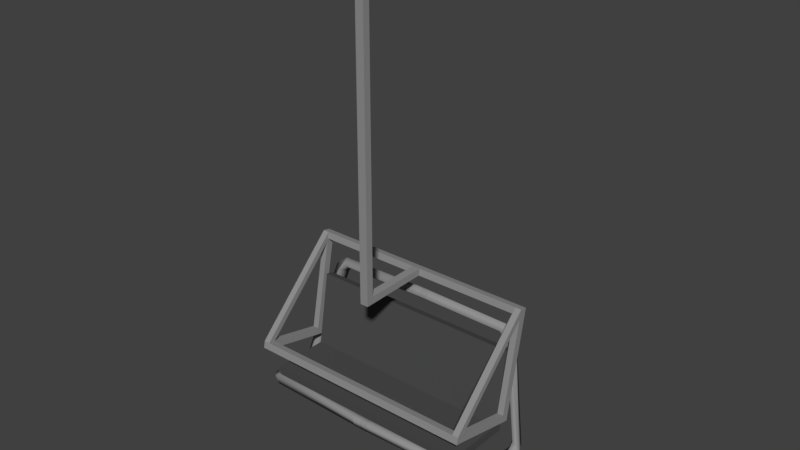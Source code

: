 # Source: skiLiftChair.blend  (saved by Blender 2.78.0; exported with 4.5.12 LTS)
import bpy
from mathutils import Matrix  # noqa: F401  (used for matrix-valued properties, if any)

bpy.ops.wm.read_factory_settings(use_empty=True)
scene = bpy.context.scene
scene.name = 'Scene'

# ---- collections
col_collection_1 = bpy.data.collections.new('Collection 1'); scene.collection.children.link(col_collection_1)

# ---- materials (node trees are filled in below, after node groups)
mat_skiliftanchor = bpy.data.materials.new('skiliftanchor')
mat_skiliftanchor.alpha_threshold = 0.0
mat_skiliftanchor.use_transparent_shadow = False
mat_skiliftanchor.diffuse_color = (0.2846, 0.2846, 0.2846, 1.0)
mat_skiliftanchor.roughness = 0.5
mat_skiliftchair = bpy.data.materials.new('skiliftchair')
mat_skiliftchair.alpha_threshold = 0.0
mat_skiliftchair.use_transparent_shadow = False
mat_skiliftchair.diffuse_color = (0.0749, 0.0749, 0.0749, 1.0)
mat_skiliftchair.roughness = 0.5
mat_skiliftchairframe = bpy.data.materials.new('skiliftchairframe')
mat_skiliftchairframe.alpha_threshold = 0.0
mat_skiliftchairframe.use_transparent_shadow = False
mat_skiliftchairframe.diffuse_color = (0.285, 0.285, 0.285, 1.0)
mat_skiliftchairframe.roughness = 0.5

# ---- material node trees

# ---- world
world_world = bpy.data.worlds.new('World'); scene.world = world_world
world_world.color = (0.05088, 0.05088, 0.05088)
world_world.use_sun_shadow = False
world_world.sun_shadow_jitter_overblur = 0.0
world_world.cycles.sampling_method = 'MANUAL'

# ---- meshes
me_cube_003 = bpy.data.meshes.new('Cube.003')
me_cube_003.from_pydata([(0.0, -1.286, 23.07), (0.0, -17.77, 107.9), (0.0, 0.6459, 23.45), (0.0, -15.84, 108.3), (0.03276, -1.286, 23.07), (0.03276, -17.77, 107.9), (0.03276, 0.6459, 23.45), (0.03276, -15.84, 108.3), (0.0, -17.31, 105.6), (0.0, -15.38, 105.9), (0.03276, -15.38, 105.9), (0.03276, -17.31, 105.6), (0.4209, -15.84, 108.3), (0.4209, -17.77, 107.9), (0.4209, -15.38, 105.9), (0.4209, -17.31, 105.6), (0.0, 0.2588, 25.44), (0.03276, 0.2588, 25.44), (0.03276, -1.673, 25.06), (0.0, -1.673, 25.06), (0.03276, 18.08, 26.99), (0.03276, 18.08, 28.86), (0.0, -1.0, -1.0), (0.0, -1.0, 1.0), (0.0, 1.0, -1.0), (0.0, 1.0, 1.0), (0.9199, -1.0, -1.0), (0.9199, -1.0, 1.0), (0.9199, 1.0, -1.0), (0.9199, 1.0, 1.0), (0.8706, 1.0, -1.0), (0.8706, 1.0, 1.0), (0.8706, -1.0, -1.0), (0.8706, -1.0, 1.0), (0.8706, 18.08, 0.3141), (0.9199, 18.08, 0.3141), (0.9199, 18.08, -1.686), (0.8706, 18.08, -1.686), (0.8706, 18.08, 26.14), (0.9199, 18.08, 26.14), (0.8706, 18.08, 26.99), (0.9199, 18.08, 26.99), (0.8706, 20.11, 0.3141), (0.9199, 20.11, 0.3141), (0.9199, 20.11, -1.686), (0.8706, 20.11, -1.686), (0.8706, 18.08, 28.86), (0.9199, 18.08, 28.86), (0.8706, 20.11, 28.86), (0.9199, 20.11, 28.86), (0.9199, 20.11, 26.99), (0.8706, 20.11, 26.99), (0.0, 18.08, 26.99), (0.0, 20.11, 26.99), (0.0, 18.08, 28.86), (0.0, 20.11, 28.86)], [], [(9, 3, 7, 10), (11, 5, 1, 8), (2, 6, 4, 0), (7, 3, 1, 5), (18, 11, 8, 19), (17, 10, 11, 18), (16, 9, 10, 17), (19, 8, 9, 16), (14, 12, 13, 15), (10, 7, 12, 14), (8, 1, 3, 9), (7, 5, 13, 12), (11, 10, 14, 15), (5, 11, 15, 13), (0, 19, 16, 2), (2, 16, 54, 52), (6, 17, 18, 4), (4, 18, 19, 0), (52, 54, 21, 20), (16, 17, 21, 54), (17, 6, 20, 21), (6, 2, 52, 20), (22, 23, 25, 24), (31, 29, 35, 34), (28, 29, 27, 26), (32, 33, 23, 22), (30, 28, 26, 32), (31, 25, 23, 33), (29, 31, 38, 39), (24, 30, 32, 22), (26, 27, 33, 32), (24, 25, 31, 30), (36, 37, 45, 44), (28, 30, 37, 36), (30, 31, 34, 37), (29, 28, 36, 35), (39, 38, 46, 47), (31, 33, 46, 38), (27, 29, 39, 47), (33, 27, 47, 46), (45, 42, 43, 44), (40, 41, 47, 46), (37, 34, 42, 45), (35, 36, 44, 43), (46, 47, 49, 48), (41, 50, 49, 47), (50, 51, 48, 49), (51, 40, 52, 53), (42, 34, 40, 51), (43, 42, 51, 50), (35, 43, 50, 41), (34, 35, 41, 40), (53, 52, 54, 55), (48, 51, 53, 55), (46, 48, 55, 54), (40, 46, 54, 52)])
me_cube_003.materials.append(mat_skiliftanchor)
me_cube_003.use_remesh_preserve_volume = False
me_cube_003.use_remesh_preserve_attributes = False
me_cube_003.use_mirror_vertex_groups = False
me_cube_003.update()
me_cube_001 = bpy.data.meshes.new('Cube.001')
me_cube_001.from_pydata([(-1.0, 3.061, -0.4355), (-1.0, 6.409, 1.52), (-1.0, 4.927, -0.4513), (-1.0, 8.309, 1.453), (1.0, 3.061, -0.4355), (1.0, 6.409, 1.52), (1.0, 4.927, -0.4513), (1.0, 8.309, 1.453), (-1.0, 3.337, -0.219), (-1.0, 5.221, -0.2446), (1.0, 5.221, -0.2446), (1.0, 3.337, -0.219), (1.0, -9.296, -0.1736), (1.0, -9.296, -0.3736), (-1.0, -9.296, -0.3736), (-1.0, -9.296, -0.1736)], [], [(8, 1, 3, 9), (9, 3, 7, 10), (10, 7, 5, 11), (11, 5, 1, 8), (2, 6, 4, 0), (7, 3, 1, 5), (4, 11, 12, 13), (6, 10, 11, 4), (2, 9, 10, 6), (0, 8, 9, 2), (13, 12, 15, 14), (11, 8, 15, 12), (8, 0, 14, 15), (0, 4, 13, 14)])
me_cube_001.materials.append(mat_skiliftchair)
me_cube_001.use_remesh_preserve_volume = False
me_cube_001.use_remesh_preserve_attributes = False
me_cube_001.use_mirror_vertex_groups = False
me_cube_001.update()

# ---- curves / text
cu_beziercurve = bpy.data.curves.new('BezierCurve', 'CURVE')
cu_beziercurve.dimensions = '3D'
_sp = cu_beziercurve.splines.new('BEZIER'); _sp.bezier_points.add(5)
_sp.bezier_points.foreach_set('co', [-0.3215, 2.173, 2.19, 3.541, 2.173, 2.19, 5.027, 1.485, -0.8386, 5.027, 0.3967, -2.217, 3.768, -1.596, -1.59, -0.3215, -1.596, -1.59])
_sp.bezier_points.foreach_set('handle_left', [-0.3215, 2.173, 2.19, 2.676, 2.173, 2.19, 5.027, 1.649, 0.01073, 5.027, 1.262, -2.208, 5.027, -1.596, -1.59, 0.0, -1.596, -1.59])
_sp.bezier_points.foreach_set('handle_right', [-0.3215, 2.173, 2.19, 4.406, 2.173, 2.19, 5.027, 1.309, -1.752, 5.027, -0.4683, -2.225, 2.903, -1.596, -1.59, -1.296, -1.596, -1.59])
for _p, _l, _r in zip(_sp.bezier_points, ['ALIGNED', 'ALIGNED', 'ALIGNED', 'ALIGNED', 'ALIGNED', 'ALIGNED'], ['ALIGNED', 'ALIGNED', 'ALIGNED', 'ALIGNED', 'ALIGNED', 'ALIGNED']): _p.handle_left_type = _l; _p.handle_right_type = _r
_sp.order_u = 0
_sp.order_v = 0
cu_beziercurve.materials.append(mat_skiliftchairframe)
cu_beziercurve.use_path = True
cu_beziercurve.use_path_clamp = True
cu_beziercurve.bevel_resolution = 0
cu_beziercurve.bevel_depth = 0.25
cu_beziercurve.fill_mode = 'FULL'

# ---- objects
ob_anchor = bpy.data.objects.new('anchor', me_cube_003)
ob_cube = bpy.data.objects.new('Cube', me_cube_001)
ob_beziercurve = bpy.data.objects.new('BezierCurve', cu_beziercurve)

# ---- transforms, parenting, visibility, modifiers, constraints
ob_anchor.location = (0.06684, -1.114, 1.792)
ob_anchor.rotation_euler = (-0.1919, -9.345e-17, -1.888e-18)
ob_anchor.scale = (5.095, 0.1452, 0.1452)
ob_anchor.lineart.crease_threshold = 0.0
_m = ob_anchor.modifiers.new('Mirror', 'MIRROR')
_m.use_clip = True
ob_cube.location = (0.1679, 0.7532, 1.165)
ob_cube.rotation_euler = (0.02486, -4.559e-17, -5.894e-18)
ob_cube.scale = (4.324, 0.1837, 1.702)
ob_cube.lineart.crease_threshold = 0.0
ob_beziercurve.location = (0.05273, 0.6641, 1.779)
ob_beziercurve.rotation_euler = (0.06319, -3.709e-17, -5.519e-18)
ob_beziercurve.lineart.crease_threshold = 0.0
_m = ob_beziercurve.modifiers.new('Decimate', 'DECIMATE')
_m.decimate_type = 'DISSOLVE'
_m.iterations = 1
_m.angle_limit = 0.5236
_m.delimit = {'NORMAL'}
_m = ob_beziercurve.modifiers.new('Mirror', 'MIRROR')
_m.use_clip = True

# ---- collection membership
col_collection_1.objects.link(ob_anchor)
col_collection_1.objects.link(ob_cube)
col_collection_1.objects.link(ob_beziercurve)

# ---- scene / render settings (as saved in the file)
scene.frame_start = 1; scene.frame_end = 250; scene.frame_set(2)
scene.render.engine = 'BLENDER_EEVEE_NEXT'
scene.render.resolution_percentage = 50
scene.render.dither_intensity = 0.0
scene.cycles.use_denoising = False
scene.cycles.samples = 128
scene.cycles.sampling_pattern = 'TABULATED_SOBOL'
scene.cycles.light_sampling_threshold = 0.0
scene.cycles.use_adaptive_sampling = False
scene.cycles.use_light_tree = False
scene.cycles.blur_glossy = 0.0
scene.cycles.sample_clamp_indirect = 0.0
scene.view_settings.view_transform = 'Standard'
bpy.context.view_layer.update()

# ---- added for rendering (the .blend has no active camera and no usable light): camera, sun
cam_auto = bpy.data.cameras.new('AutoCamera')
cam_auto.lens = 50.0
cam_auto.sensor_width = 36.0
cam_auto.clip_end = 1000.0
ob_auto_camera = bpy.data.objects.new('AutoCamera', cam_auto)
scene.collection.objects.link(ob_auto_camera)
ob_auto_camera.location = (22.6038, -25.7195, 25.563)
ob_auto_camera.rotation_euler = (1.09748, -7.21219e-08, 0.694738)
scene.camera = ob_auto_camera
light_auto_sun = bpy.data.lights.new('AutoSun', 'SUN')
light_auto_sun.energy = 3.0
light_auto_sun.angle = 0.0523599
ob_auto_sun = bpy.data.objects.new('AutoSun', light_auto_sun)
scene.collection.objects.link(ob_auto_sun)
ob_auto_sun.rotation_euler = (0.872665, 0.174533, 0.523599)
bpy.context.view_layer.update()
